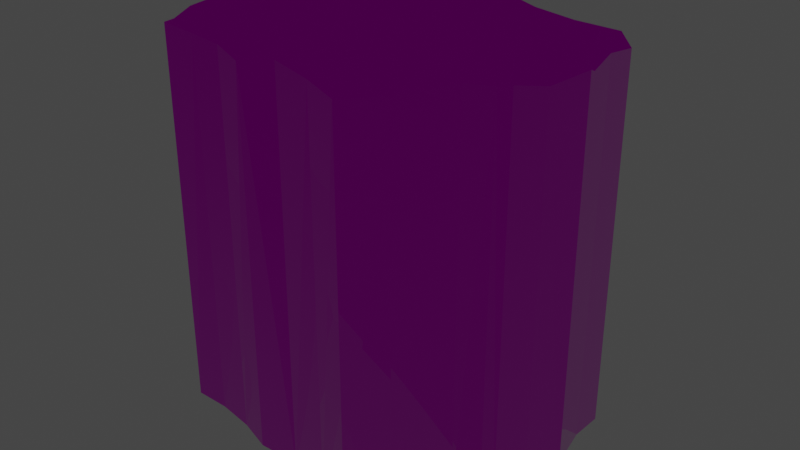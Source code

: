 # Source: TrapFloorS06.blend  (saved by Blender 3.1.7; exported with 4.5.12 LTS)
import bpy
from mathutils import Matrix  # noqa: F401  (used for matrix-valued properties, if any)

bpy.ops.wm.read_factory_settings(use_empty=True)
scene = bpy.context.scene
scene.name = 'Scene'

# ---- images (referenced by path relative to the original .blend; pixels are not part of the script)
import os
ASSET_DIR = os.environ.get("B2B_ASSET_DIR", "")  # directory of the original .blend (textures are referenced by path, not embedded)
HERE = os.path.dirname(os.path.abspath(__file__))  # packed textures are extracted next to this script under _unpacked/

def load_image(name, relpath, width, height, colorspace="sRGB"):
    """Load a texture the original file referenced (path relative to the .blend, or extracted next to this script)."""
    p = next((c for c in (os.path.join(HERE, relpath), os.path.join(ASSET_DIR, relpath)) if relpath and os.path.exists(c)), "")
    if p:
        img = bpy.data.images.load(p, check_existing=True)
        img.name = name
    else:  # same state as the original file: an image datablock whose file is absent (Cycles renders it pink)
        img = bpy.data.images.new(name, width, height)
        img.source = "FILE"
        img.filepath = "//" + (relpath or name)
    img.colorspace_settings.name = colorspace
    return img
img_t_env_nature_volcanicrock_01_bc_dds = load_image('T_ENV_NATURE_VolcanicRock_01_BC.dds', 'T_ENV_NATURE_VolcanicRock_01_BC.dds', 1024, 1024, 'sRGB')
img_t_env_nature_rockwall_01_mrad_dds = load_image('T_ENV_NATURE_RockWall_01_MRAD.dds', 'T_ENV_NATURE_RockWall_01_MRAD.dds', 1024, 1024, 'sRGB')
img_t_env_nature_rockwall_01_n_dds = load_image('T_ENV_NATURE_RockWall_01_N.dds', 'T_ENV_NATURE_RockWall_01_N.dds', 1024, 1024, 'Non-Color')

# ---- materials (node trees are filled in below, after node groups)
mat_mi_env_nature_cave_cavefloor_paintable = bpy.data.materials.new('MI_ENV_NATURE_Cave_CaveFloor_Paintable')
mat_mi_env_nature_cave_cavefloor_paintable.use_transparent_shadow = False

# ---- material node trees
mat_mi_env_nature_cave_cavefloor_paintable.use_nodes = True; mat_mi_env_nature_cave_cavefloor_paintable.node_tree.nodes.clear()
_N = mat_mi_env_nature_cave_cavefloor_paintable.node_tree.nodes; _L = mat_mi_env_nature_cave_cavefloor_paintable.node_tree.links
n0 = _N.new('ShaderNodeBsdfPrincipled'); n0.name = 'Principled BSDF'; n0.location = (10, 300)
n0.distribution = 'GGX'
n0.subsurface_method = 'RANDOM_WALK_SKIN'
n0.inputs[3].default_value = 1.45
n0.inputs[27].default_value = (0.0, 0.0, 0.0, 1.0)
n0.inputs[28].default_value = 1.0
n1 = _N.new('ShaderNodeOutputMaterial'); n1.name = 'Material Output'; n1.location = (300, 300)
n2 = _N.new('ShaderNodeTexImage'); n2.name = 'Image Texture'; n2.location = (-280, 280)
n2.image = img_t_env_nature_volcanicrock_01_bc_dds
n3 = _N.new('ShaderNodeNormalMap'); n3.name = 'Normal Map'; n3.location = (-221, -236)
n4 = _N.new('ShaderNodeSeparateColor'); n4.name = 'Separate RGB'; n4.location = (-244, -53)
n5 = _N.new('ShaderNodeTexImage'); n5.name = 'Image Texture.001'; n5.location = (-657, 68)
n5.image = img_t_env_nature_rockwall_01_mrad_dds
n6 = _N.new('ShaderNodeTexImage'); n6.name = 'Image Texture.002'; n6.location = (-638, -231)
n6.image = img_t_env_nature_rockwall_01_n_dds
_L.new(n0.outputs[0], n1.inputs[0])
_L.new(n2.outputs[0], n0.inputs[0])
_L.new(n3.outputs[0], n0.inputs[5])
_L.new(n4.outputs[0], n0.inputs[1])
_L.new(n4.outputs[1], n0.inputs[2])
_L.new(n5.outputs[0], n4.inputs[0])
_L.new(n6.outputs[0], n3.inputs[1])
n1.is_active_output = True

# ---- world
world_world = bpy.data.worlds.new('World'); scene.world = world_world
world_world.use_nodes = True; world_world.node_tree.nodes.clear()
_N = world_world.node_tree.nodes; _L = world_world.node_tree.links
n0 = _N.new('ShaderNodeOutputWorld'); n0.name = 'World Output'; n0.location = (300, 300)
n1 = _N.new('ShaderNodeBackground'); n1.name = 'Background'; n1.location = (10, 300)
n1.inputs[0].default_value = (0.05088, 0.05088, 0.05088, 1.0)
_L.new(n1.outputs[0], n0.inputs[0])
n0.is_active_output = True
world_world.color = (0.05088, 0.05088, 0.05088)
world_world.use_sun_shadow = False
world_world.sun_shadow_jitter_overblur = 0.0

# ---- meshes
me_sm_env_nature_cave_floor_trap_09_md = bpy.data.meshes.new('SM_ENV_NATURE_Cave_Floor_Trap_09.md')
me_sm_env_nature_cave_floor_trap_09_md.from_pydata([(0.6619, -0.1356, 0.9377), (0.704, -0.09319, 0.9765), (0.6418, -0.1049, 0.9915), (0.7232, -0.1241, 0.9522), (-0.8688, -0.02966, -0.8345), (-0.8688, -0.02966, 0.9493), (-0.7622, 0.04706, 0.9404), (-0.7622, 0.04706, -0.8345), (0.7232, -0.1241, -0.8345), (0.7232, -0.1241, 0.9522), (0.6619, -0.1356, 0.9377), (0.6619, -0.1356, -0.8345), (-0.6752, 0.387, 1.0), (-0.7132, 0.4039, 0.9236), (-0.6882, 0.2788, 0.9236), (-0.6538, 0.2799, 1.0), (-0.7048, 0.1541, 0.9634), (-0.672, 0.1435, 0.9915), (-0.7622, 0.04706, 0.9404), (-0.7361, 0.02402, 0.9915), (-0.8316, -0.04468, 0.985), (-0.8688, -0.02966, 0.9493), (-0.2234, 0.8688, -0.8345), (-0.2234, 0.8688, 0.9664), (0.1441, 0.7648, 0.9574), (0.1441, 0.7648, -0.8345), (0.3209, 0.6619, 0.9377), (0.3209, 0.6619, -0.8345), (0.5356, 0.6092, -0.8345), (0.5356, 0.6092, 0.9661), (0.7902, 0.5772, 0.9236), (0.7902, 0.5772, -0.8345), (-0.2234, 0.8688, 0.9664), (-0.3201, 0.7271, 0.9634), (-0.2091, 0.8295, 1.0), (-0.2935, 0.706, 0.9915), (-0.4352, 0.601, 0.9545), (-0.4117, 0.5764, 0.9915), (-0.552, 0.4606, 1.0), (-0.5716, 0.4884, 0.9265), (-0.6752, 0.387, 1.0), (-0.7132, 0.4039, 0.9236), (-0.2091, 0.8295, 1.0), (0.1441, 0.7648, 0.9574), (-0.2234, 0.8688, 0.9664), (0.1306, 0.7334, 0.9765), (0.3209, 0.6619, 0.9377), (0.3081, 0.6301, 0.985), (0.5294, 0.5758, 0.985), (0.5356, 0.6092, 0.9661), (0.7555, 0.5474, 0.9915), (0.7902, 0.5772, 0.9236), (0.3235, -0.5847, 1.0), (0.1591, -0.5609, 0.9661), (0.3388, -0.6264, 0.9545), (0.1683, -0.5282, 0.9765), (-0.03684, -0.5224, 0.9832), (-0.03395, -0.4884, 0.985), (-0.2325, -0.4933, 0.985), (-0.2377, -0.5274, 0.9377), (-0.3986, -0.4729, 0.9545), (-0.3901, -0.4399, 0.9765), (-0.5745, -0.4082, 0.985), (-0.5777, -0.4421, 0.9545), (-0.7254, -0.4063, 0.9765), (-0.7471, -0.44, 0.9661), (0.7555, 0.5474, 0.9915), (0.7861, 0.4251, 0.9407), (0.7902, 0.5772, 0.9236), (0.7521, 0.422, 0.9765), (0.8238, 0.2465, 0.9265), (0.7914, 0.2357, 1.0), (0.8503, 0.111, 0.985), (0.8892, 0.1079, 0.9832), (-0.2234, 0.8688, -0.8345), (-0.3201, 0.7271, 0.9634), (-0.2234, 0.8688, 0.9664), (-0.3201, 0.7271, -0.8345), (-0.4352, 0.601, 0.9545), (-0.4352, 0.601, -0.8345), (-0.5716, 0.4884, 0.9265), (-0.5716, 0.4884, -0.8345), (-0.7132, 0.4039, 0.9236), (-0.7132, 0.4039, -0.8345), (0.3388, -0.6264, 0.9545), (0.1591, -0.5609, -0.8345), (0.3388, -0.6264, -0.8345), (0.1591, -0.5609, 0.9661), (-0.03684, -0.5224, -0.8345), (-0.03684, -0.5224, 0.9832), (-0.2377, -0.5274, 0.9377), (-0.2377, -0.5274, -0.8345), (-0.3986, -0.4729, -0.8345), (-0.3986, -0.4729, 0.9545), (-0.5777, -0.4421, 0.9545), (-0.5777, -0.4421, -0.8345), (-0.7471, -0.44, -0.8345), (-0.7471, -0.44, 0.9661), (0.3388, -0.6264, 0.9545), (0.4393, -0.4492, 0.9407), (0.3235, -0.5847, 1.0), (0.4107, -0.4308, 0.9765), (0.5619, -0.2212, 0.9915), (0.5897, -0.2407, 0.9634), (0.6619, -0.1356, 0.9377), (0.6418, -0.1049, 0.9915), (0.8503, 0.111, 0.985), (0.8032, -0.01733, 0.9377), (0.8892, 0.1079, 0.9832), (0.7757, 0.002457, 0.985), (0.704, -0.09319, 0.9765), (0.7232, -0.1241, 0.9522), (-0.8688, -0.02966, 0.9493), (-0.8243, -0.2741, 0.9265), (-0.8316, -0.04468, 0.985), (-0.7918, -0.2637, 0.985), (-0.7254, -0.4063, 0.9765), (-0.7471, -0.44, 0.9661), (0.8892, 0.1079, -0.8345), (0.8238, 0.2465, 0.9265), (0.8892, 0.1079, 0.9832), (0.8238, 0.2465, -0.8345), (0.7861, 0.4251, -0.8345), (0.7861, 0.4251, 0.9407), (0.7902, 0.5772, 0.9236), (0.7902, 0.5772, -0.8345), (-0.7132, 0.4039, -0.8345), (-0.6882, 0.2788, 0.9236), (-0.7132, 0.4039, 0.9236), (-0.6882, 0.2788, -0.8345), (-0.7048, 0.1541, -0.8345), (-0.7048, 0.1541, 0.9634), (-0.7622, 0.04706, 0.9404), (-0.7622, 0.04706, -0.8345), (-0.8688, -0.02966, -0.8345), (-0.8243, -0.2741, 0.9265), (-0.8688, -0.02966, 0.9493), (-0.8243, -0.2741, -0.8345), (-0.7471, -0.44, -0.8345), (-0.7471, -0.44, 0.9661), (0.3388, -0.6264, -0.8345), (0.4393, -0.4492, 0.9407), (0.3388, -0.6264, 0.9545), (0.4393, -0.4492, -0.8345), (0.5897, -0.2407, -0.8345), (0.5897, -0.2407, 0.9634), (0.6619, -0.1356, 0.9377), (0.6619, -0.1356, -0.8345), (0.7232, -0.1241, -0.8345), (0.8032, -0.01733, 0.9377), (0.7232, -0.1241, 0.9522), (0.8032, -0.01733, -0.8345), (0.8892, 0.1079, -0.8345), (0.8892, 0.1079, 0.9832), (0.4107, -0.4308, 0.9765), (0.1683, -0.5282, 0.9765), (0.3235, -0.5847, 1.0), (0.2211, -0.2824, 0.9915), (0.5619, -0.2212, 0.9915), (-0.03395, -0.4884, 0.985), (0.3359, -0.06422, 0.9915), (0.6418, -0.1049, 0.9915), (-0.001183, -0.2377, 1.0), (0.4973, 0.2024, 0.985), (0.704, -0.09319, 0.9765), (0.7757, 0.002457, 0.985), (0.7914, 0.2357, 1.0), (0.8503, 0.111, 0.985), (0.7521, 0.422, 0.9765), (0.5294, 0.5758, 0.985), (0.7555, 0.5474, 0.9915), (0.5137, 0.3935, 0.9765), (0.3081, 0.6301, 0.985), (0.1505, 0.3069, 0.9765), (0.1989, 0.4549, 0.9765), (0.1306, 0.7334, 0.9765), (0.07664, 0.08122, 0.985), (-0.06955, 0.3965, 1.0), (-0.2096, -0.2491, 0.985), (-0.2325, -0.4933, 0.985), (-0.3901, -0.4399, 0.9765), (-0.161, 0.1918, 0.9915), (-0.3614, -0.2039, 0.9915), (-0.3767, -0.01377, 0.985), (-0.54, -0.2029, 0.9915), (-0.5745, -0.4082, 0.985), (-0.7254, -0.4063, 0.9765), (-0.7918, -0.2637, 0.985), (-0.5996, -0.0895, 0.985), (-0.8316, -0.04468, 0.985), (-0.7361, 0.02402, 0.9915), (-0.5014, 0.04159, 0.9915), (-0.672, 0.1435, 0.9915), (-0.4873, 0.2366, 0.985), (-0.6538, 0.2799, 1.0), (-0.552, 0.4606, 1.0), (-0.6752, 0.387, 1.0), (-0.308, 0.4003, 0.9915), (-0.4117, 0.5764, 0.9915), (-0.1792, 0.5533, 0.9765), (-0.2935, 0.706, 0.9915), (-0.0003381, 0.5514, 1.0), (-0.1487, 0.6419, 0.9915), (-0.2091, 0.8295, 1.0)], [], [(0, 1, 2), (1, 0, 3), (4, 5, 6), (6, 7, 4), (8, 9, 10), (10, 11, 8), (12, 13, 14), (15, 12, 14), (14, 16, 15), (17, 15, 16), (16, 18, 17), (19, 17, 18), (18, 20, 19), (20, 18, 21), (22, 23, 24), (24, 25, 22), (25, 24, 26), (26, 27, 25), (26, 28, 27), (28, 26, 29), (28, 29, 30), (30, 31, 28), (32, 33, 34), (35, 34, 33), (33, 36, 35), (37, 35, 36), (36, 38, 37), (38, 36, 39), (39, 40, 38), (40, 39, 41), (42, 43, 44), (43, 42, 45), (45, 46, 43), (46, 45, 47), (47, 48, 46), (49, 46, 48), (50, 49, 48), (49, 50, 51), (52, 53, 54), (53, 52, 55), (55, 56, 53), (56, 55, 57), (57, 58, 56), (59, 56, 58), (58, 60, 59), (60, 58, 61), (62, 60, 61), (60, 62, 63), (62, 64, 63), (65, 63, 64), (66, 67, 68), (67, 66, 69), (69, 70, 67), (70, 69, 71), (71, 72, 70), (73, 70, 72), (74, 75, 76), (75, 74, 77), (77, 78, 75), (78, 77, 79), (79, 80, 78), (80, 79, 81), (81, 82, 80), (82, 81, 83), (84, 85, 86), (85, 84, 87), (87, 88, 85), (88, 87, 89), (88, 89, 90), (90, 91, 88), (90, 92, 91), (92, 90, 93), (92, 93, 94), (94, 95, 92), (94, 96, 95), (96, 94, 97), (98, 99, 100), (101, 100, 99), (99, 102, 101), (102, 99, 103), (102, 103, 104), (105, 102, 104), (106, 107, 108), (107, 106, 109), (109, 110, 107), (111, 107, 110), (112, 113, 114), (115, 114, 113), (113, 116, 115), (116, 113, 117), (118, 119, 120), (119, 118, 121), (119, 121, 122), (122, 123, 119), (122, 124, 123), (124, 122, 125), (126, 127, 128), (127, 126, 129), (127, 129, 130), (130, 131, 127), (130, 132, 131), (132, 130, 133), (134, 135, 136), (135, 134, 137), (135, 137, 138), (138, 139, 135), (140, 141, 142), (141, 140, 143), (141, 143, 144), (144, 145, 141), (144, 146, 145), (146, 144, 147), (148, 149, 150), (149, 148, 151), (149, 151, 152), (152, 153, 149), (154, 155, 156), (154, 157, 155), (154, 158, 157), (157, 159, 155), (158, 160, 157), (160, 158, 161), (159, 157, 162), (161, 163, 160), (164, 163, 161), (165, 163, 164), (166, 165, 167), (165, 166, 163), (163, 166, 168), (169, 168, 170), (168, 169, 171), (163, 168, 171), (169, 172, 171), (171, 173, 163), (173, 160, 163), (172, 174, 171), (171, 174, 173), (174, 172, 175), (160, 173, 176), (176, 157, 160), (157, 176, 162), (174, 177, 173), (176, 178, 162), (178, 159, 162), (159, 178, 179), (178, 180, 179), (173, 181, 176), (178, 176, 181), (181, 173, 177), (180, 178, 182), (178, 181, 183), (178, 183, 182), (184, 180, 182), (182, 183, 184), (180, 184, 185), (185, 184, 186), (184, 187, 186), (187, 184, 188), (183, 188, 184), (188, 189, 187), (189, 188, 190), (191, 190, 188), (188, 183, 191), (190, 191, 192), (183, 193, 191), (193, 192, 191), (181, 193, 183), (193, 194, 192), (195, 196, 194), (194, 193, 195), (193, 181, 197), (193, 197, 195), (177, 197, 181), (195, 197, 198), (197, 199, 198), (197, 177, 199), (198, 199, 200), (201, 199, 177), (177, 174, 201), (174, 175, 201), (202, 200, 199), (199, 201, 202), (175, 202, 201), (200, 202, 203), (202, 175, 203)])
_uv = me_sm_env_nature_cave_floor_trap_09_md.uv_layers.new(name='UV_SINGLE')
_uv.uv.foreach_set('vector', [0.2852, 0.3882, 0.2927, 0.396, 0.2815, 0.3936, 0.2927, 0.396, 0.2852, 0.3882, 0.2961, 0.3901, 0.425, 0.4985, 0.425, 0.004395, 0.446, 0.004395, 0.446, 0.004395, 0.446, 0.4985, 0.425, 0.4985, 0.8906, 0.005371, 0.8906, 0.499, 0.8735, 0.499, 0.8735, 0.499, 0.8735, 0.005371, 0.8906, 0.005371, 0.04611, 0.4814, 0.03934, 0.4849, 0.04379, 0.4624, 0.04996, 0.4624, 0.04611, 0.4814, 0.04379, 0.4624, 0.04379, 0.4624, 0.04083, 0.4399, 0.04996, 0.4624, 0.04669, 0.438, 0.04996, 0.4624, 0.04083, 0.4399, 0.04083, 0.4399, 0.03058, 0.4209, 0.04669, 0.438, 0.03525, 0.4165, 0.04669, 0.438, 0.03058, 0.4209, 0.03058, 0.4209, 0.01816, 0.4043, 0.03525, 0.4165, 0.01816, 0.4043, 0.03058, 0.4209, 0.01151, 0.4072, 0.1539, 0.998, 0.1539, 0.5042, 0.2546, 0.5042, 0.2546, 0.5042, 0.2546, 0.998, 0.1539, 0.998, 0.2546, 0.998, 0.2546, 0.5042, 0.3032, 0.5042, 0.3032, 0.5042, 0.3032, 0.998, 0.2546, 0.998, 0.3032, 0.5042, 0.3621, 0.998, 0.3032, 0.998, 0.3621, 0.998, 0.3032, 0.5042, 0.3621, 0.5042, 0.3621, 0.998, 0.3621, 0.5042, 0.4319, 0.5042, 0.4319, 0.5042, 0.4319, 0.998, 0.3621, 0.998, 0.127, 0.5676, 0.1096, 0.5425, 0.1294, 0.5608, 0.1144, 0.5386, 0.1294, 0.5608, 0.1096, 0.5425, 0.1096, 0.5425, 0.08905, 0.5198, 0.1144, 0.5386, 0.09326, 0.5154, 0.1144, 0.5386, 0.08905, 0.5198, 0.08905, 0.5198, 0.06818, 0.4946, 0.09326, 0.5154, 0.06818, 0.4946, 0.08905, 0.5198, 0.06464, 0.5, 0.06464, 0.5, 0.04611, 0.4814, 0.06818, 0.4946, 0.04611, 0.4814, 0.06464, 0.5, 0.03934, 0.4849, 0.1294, 0.5608, 0.1926, 0.5491, 0.127, 0.5676, 0.1926, 0.5491, 0.1294, 0.5608, 0.1902, 0.5435, 0.1902, 0.5435, 0.2242, 0.5308, 0.1926, 0.5491, 0.2242, 0.5308, 0.1902, 0.5435, 0.2219, 0.5249, 0.2219, 0.5249, 0.2615, 0.5154, 0.2242, 0.5308, 0.2627, 0.5212, 0.2242, 0.5308, 0.2615, 0.5154, 0.302, 0.5103, 0.2627, 0.5212, 0.2615, 0.5154, 0.2627, 0.5212, 0.302, 0.5103, 0.3081, 0.5156, 0.2247, 0.3076, 0.1953, 0.312, 0.2274, 0.3003, 0.1953, 0.312, 0.2247, 0.3076, 0.197, 0.3179, 0.197, 0.3179, 0.1603, 0.3188, 0.1953, 0.312, 0.1603, 0.3188, 0.197, 0.3179, 0.1608, 0.3252, 0.1608, 0.3252, 0.1252, 0.3242, 0.1603, 0.3188, 0.1244, 0.3179, 0.1603, 0.3188, 0.1252, 0.3242, 0.1252, 0.3242, 0.09558, 0.3276, 0.1244, 0.3179, 0.09558, 0.3276, 0.1252, 0.3242, 0.09711, 0.3335, 0.06415, 0.3394, 0.09558, 0.3276, 0.09711, 0.3335, 0.09558, 0.3276, 0.06415, 0.3394, 0.06354, 0.3335, 0.06415, 0.3394, 0.03717, 0.3398, 0.06354, 0.3335, 0.03326, 0.3335, 0.06354, 0.3335, 0.03717, 0.3398, 0.302, 0.5103, 0.3074, 0.4883, 0.3081, 0.5156, 0.3074, 0.4883, 0.302, 0.5103, 0.3013, 0.4878, 0.3013, 0.4878, 0.3142, 0.4565, 0.3074, 0.4883, 0.3142, 0.4565, 0.3013, 0.4878, 0.3083, 0.4546, 0.3083, 0.4546, 0.3188, 0.4321, 0.3142, 0.4565, 0.3259, 0.4316, 0.3142, 0.4565, 0.3188, 0.4321, 0.6714, 0.4985, 0.6328, 0.004395, 0.6714, 0.004395, 0.6328, 0.004395, 0.6714, 0.4985, 0.6328, 0.4985, 0.6328, 0.4985, 0.5981, 0.004395, 0.6328, 0.004395, 0.5981, 0.004395, 0.6328, 0.4985, 0.5981, 0.4985, 0.5981, 0.4985, 0.5669, 0.004395, 0.5981, 0.004395, 0.5669, 0.004395, 0.5981, 0.4985, 0.5669, 0.4985, 0.5669, 0.4985, 0.5439, 0.004395, 0.5669, 0.004395, 0.5439, 0.004395, 0.5669, 0.4985, 0.5439, 0.4985, 0.3076, 0.499, 0.2583, 0.005371, 0.3076, 0.005371, 0.2583, 0.005371, 0.3076, 0.499, 0.2583, 0.499, 0.2583, 0.499, 0.2047, 0.005371, 0.2583, 0.005371, 0.2047, 0.005371, 0.2583, 0.499, 0.2047, 0.499, 0.2047, 0.005371, 0.2047, 0.499, 0.1497, 0.499, 0.1497, 0.499, 0.1497, 0.005371, 0.2047, 0.005371, 0.1497, 0.499, 0.1055, 0.005371, 0.1497, 0.005371, 0.1055, 0.005371, 0.1497, 0.499, 0.1055, 0.499, 0.1055, 0.005371, 0.1055, 0.499, 0.05643, 0.499, 0.05643, 0.499, 0.05643, 0.005371, 0.1055, 0.005371, 0.05643, 0.499, 0.009972, 0.005371, 0.05643, 0.005371, 0.009972, 0.005371, 0.05643, 0.499, 0.009972, 0.499, 0.2274, 0.3003, 0.2455, 0.332, 0.2247, 0.3076, 0.2404, 0.3354, 0.2247, 0.3076, 0.2455, 0.332, 0.2455, 0.332, 0.2673, 0.373, 0.2404, 0.3354, 0.2673, 0.373, 0.2455, 0.332, 0.2722, 0.3691, 0.2673, 0.373, 0.2722, 0.3691, 0.2852, 0.3882, 0.2815, 0.3936, 0.2673, 0.373, 0.2852, 0.3882, 0.3188, 0.4321, 0.3105, 0.4092, 0.3259, 0.4316, 0.3105, 0.4092, 0.3188, 0.4321, 0.3057, 0.4131, 0.3057, 0.4131, 0.2927, 0.396, 0.3105, 0.4092, 0.2961, 0.3901, 0.3105, 0.4092, 0.2927, 0.396, 0.01151, 0.4072, 0.01945, 0.3633, 0.01816, 0.4043, 0.02528, 0.3652, 0.01816, 0.4043, 0.01945, 0.3633, 0.01945, 0.3633, 0.03717, 0.3398, 0.02528, 0.3652, 0.03717, 0.3398, 0.01945, 0.3633, 0.03326, 0.3335, 0.7397, 0.002441, 0.7778, 0.4961, 0.7397, 0.4961, 0.7778, 0.4961, 0.7397, 0.002441, 0.7778, 0.002441, 0.7778, 0.4961, 0.7778, 0.002441, 0.8267, 0.002441, 0.8267, 0.002441, 0.8267, 0.4961, 0.7778, 0.4961, 0.8267, 0.002441, 0.8687, 0.4961, 0.8267, 0.4961, 0.8687, 0.4961, 0.8267, 0.002441, 0.8687, 0.002441, 0.5439, 0.4985, 0.5098, 0.004395, 0.5439, 0.004395, 0.5098, 0.004395, 0.5439, 0.4985, 0.5098, 0.4985, 0.5098, 0.004395, 0.5098, 0.4985, 0.4756, 0.4985, 0.4756, 0.4985, 0.4756, 0.004395, 0.5098, 0.004395, 0.4756, 0.4985, 0.446, 0.004395, 0.4756, 0.004395, 0.446, 0.004395, 0.4756, 0.4985, 0.446, 0.4985, 0.425, 0.4985, 0.3582, 0.004395, 0.425, 0.004395, 0.3582, 0.004395, 0.425, 0.4985, 0.3582, 0.4985, 0.3582, 0.004395, 0.3582, 0.4985, 0.3125, 0.4985, 0.3125, 0.4985, 0.3125, 0.004395, 0.3582, 0.004395, 0.01366, 0.502, 0.06226, 0.9956, 0.01366, 0.9956, 0.06226, 0.9956, 0.01366, 0.502, 0.06226, 0.502, 0.06226, 0.9956, 0.06226, 0.502, 0.1194, 0.502, 0.1194, 0.502, 0.1194, 0.9956, 0.06226, 0.9956, 0.1194, 0.502, 0.1482, 0.9956, 0.1194, 0.9956, 0.1482, 0.9956, 0.1194, 0.502, 0.1482, 0.502, 0.6763, 0.002441, 0.7056, 0.4961, 0.6763, 0.4961, 0.7056, 0.4961, 0.6763, 0.002441, 0.7056, 0.002441, 0.7056, 0.4961, 0.7056, 0.002441, 0.7397, 0.002441, 0.7397, 0.002441, 0.7397, 0.4961, 0.7056, 0.4961, 0.2404, 0.3354, 0.197, 0.3179, 0.2247, 0.3076, 0.2404, 0.3354, 0.2064, 0.3618, 0.197, 0.3179, 0.2404, 0.3354, 0.2673, 0.373, 0.2064, 0.3618, 0.2064, 0.3618, 0.1608, 0.3252, 0.197, 0.3179, 0.2673, 0.373, 0.2269, 0.4009, 0.2064, 0.3618, 0.2269, 0.4009, 0.2673, 0.373, 0.2815, 0.3936, 0.1608, 0.3252, 0.2064, 0.3618, 0.1666, 0.3701, 0.2815, 0.3936, 0.2559, 0.4487, 0.2269, 0.4009, 0.2927, 0.396, 0.2559, 0.4487, 0.2815, 0.3936, 0.3057, 0.4131, 0.2559, 0.4487, 0.2927, 0.396, 0.3083, 0.4546, 0.3057, 0.4131, 0.3188, 0.4321, 0.3057, 0.4131, 0.3083, 0.4546, 0.2559, 0.4487, 0.2559, 0.4487, 0.3083, 0.4546, 0.3013, 0.4878, 0.2615, 0.5154, 0.3013, 0.4878, 0.302, 0.5103, 0.3013, 0.4878, 0.2615, 0.5154, 0.2588, 0.4829, 0.2559, 0.4487, 0.3013, 0.4878, 0.2588, 0.4829, 0.2615, 0.5154, 0.2219, 0.5249, 0.2588, 0.4829, 0.2588, 0.4829, 0.1937, 0.4673, 0.2559, 0.4487, 0.1937, 0.4673, 0.2269, 0.4009, 0.2559, 0.4487, 0.2219, 0.5249, 0.2024, 0.4937, 0.2588, 0.4829, 0.2588, 0.4829, 0.2024, 0.4937, 0.1937, 0.4673, 0.2024, 0.4937, 0.2219, 0.5249, 0.1902, 0.5435, 0.2269, 0.4009, 0.1937, 0.4673, 0.1805, 0.4268, 0.1805, 0.4268, 0.2064, 0.3618, 0.2269, 0.4009, 0.2064, 0.3618, 0.1805, 0.4268, 0.1666, 0.3701, 0.2024, 0.4937, 0.1544, 0.4834, 0.1937, 0.4673, 0.1805, 0.4268, 0.1294, 0.3677, 0.1666, 0.3701, 0.1294, 0.3677, 0.1608, 0.3252, 0.1666, 0.3701, 0.1608, 0.3252, 0.1294, 0.3677, 0.1252, 0.3242, 0.1294, 0.3677, 0.09711, 0.3335, 0.1252, 0.3242, 0.1937, 0.4673, 0.1381, 0.4468, 0.1805, 0.4268, 0.1294, 0.3677, 0.1805, 0.4268, 0.1381, 0.4468, 0.1381, 0.4468, 0.1937, 0.4673, 0.1544, 0.4834, 0.09711, 0.3335, 0.1294, 0.3677, 0.1022, 0.376, 0.1294, 0.3677, 0.1381, 0.4468, 0.09949, 0.4102, 0.1294, 0.3677, 0.09949, 0.4102, 0.1022, 0.376, 0.07031, 0.376, 0.09711, 0.3335, 0.1022, 0.376, 0.1022, 0.376, 0.09949, 0.4102, 0.07031, 0.376, 0.09711, 0.3335, 0.07031, 0.376, 0.06415, 0.3394, 0.06415, 0.3394, 0.07031, 0.376, 0.03717, 0.3398, 0.07031, 0.376, 0.02528, 0.3652, 0.03717, 0.3398, 0.02528, 0.3652, 0.07031, 0.376, 0.05966, 0.3965, 0.09949, 0.4102, 0.05966, 0.3965, 0.07031, 0.376, 0.05966, 0.3965, 0.01816, 0.4043, 0.02528, 0.3652, 0.01816, 0.4043, 0.05966, 0.3965, 0.03525, 0.4165, 0.07721, 0.4199, 0.03525, 0.4165, 0.05966, 0.3965, 0.05966, 0.3965, 0.09949, 0.4102, 0.07721, 0.4199, 0.03525, 0.4165, 0.07721, 0.4199, 0.04669, 0.438, 0.09949, 0.4102, 0.07971, 0.4546, 0.07721, 0.4199, 0.07971, 0.4546, 0.04669, 0.438, 0.07721, 0.4199, 0.1381, 0.4468, 0.07971, 0.4546, 0.09949, 0.4102, 0.07971, 0.4546, 0.04996, 0.4624, 0.04669, 0.438, 0.06818, 0.4946, 0.04611, 0.4814, 0.04996, 0.4624, 0.04996, 0.4624, 0.07971, 0.4546, 0.06818, 0.4946, 0.07971, 0.4546, 0.1381, 0.4468, 0.1118, 0.4839, 0.07971, 0.4546, 0.1118, 0.4839, 0.06818, 0.4946, 0.1544, 0.4834, 0.1118, 0.4839, 0.1381, 0.4468, 0.06818, 0.4946, 0.1118, 0.4839, 0.09326, 0.5154, 0.1118, 0.4839, 0.1348, 0.5112, 0.09326, 0.5154, 0.1118, 0.4839, 0.1544, 0.4834, 0.1348, 0.5112, 0.09326, 0.5154, 0.1348, 0.5112, 0.1144, 0.5386, 0.1667, 0.511, 0.1348, 0.5112, 0.1544, 0.4834, 0.1544, 0.4834, 0.2024, 0.4937, 0.1667, 0.511, 0.2024, 0.4937, 0.1902, 0.5435, 0.1667, 0.511, 0.1403, 0.5271, 0.1144, 0.5386, 0.1348, 0.5112, 0.1348, 0.5112, 0.1667, 0.511, 0.1403, 0.5271, 0.1902, 0.5435, 0.1403, 0.5271, 0.1667, 0.511, 0.1144, 0.5386, 0.1403, 0.5271, 0.1294, 0.5608, 0.1403, 0.5271, 0.1902, 0.5435, 0.1294, 0.5608])
_uv.active_render = True
_uv = me_sm_env_nature_cave_floor_trap_09_md.uv_layers.new(name='EXTRAUVS0')
_uv.uv.foreach_set('vector', [0.1041, 0.5525, 0.1105, 0.5461, 0.1087, 0.5557, 0.1105, 0.5461, 0.1041, 0.5525, 0.1058, 0.5432, 0.1249, 0.4487, 0.1249, 0.03223, 0.1427, 0.03223, 0.1427, 0.03223, 0.1427, 0.4487, 0.1249, 0.4487, 0.9697, 0.0293, 0.9697, 0.4458, 0.9556, 0.4458, 0.9556, 0.4458, 0.9556, 0.0293, 0.9697, 0.0293, 0.1829, 0.7542, 0.1854, 0.7599, 0.1666, 0.7561, 0.1667, 0.751, 0.1829, 0.7542, 0.1666, 0.7561, 0.1666, 0.7561, 0.1478, 0.7587, 0.1667, 0.751, 0.1461, 0.7538, 0.1667, 0.751, 0.1478, 0.7587, 0.1478, 0.7587, 0.1316, 0.7673, 0.1461, 0.7538, 0.1282, 0.7634, 0.1461, 0.7538, 0.1316, 0.7673, 0.1316, 0.7673, 0.1178, 0.7778, 0.1282, 0.7634, 0.1178, 0.7778, 0.1316, 0.7673, 0.1201, 0.7834, 0.4006, 0.933, 0.4006, 0.5166, 0.4856, 0.5166, 0.4856, 0.5166, 0.4856, 0.933, 0.4006, 0.933, 0.4856, 0.933, 0.4856, 0.5166, 0.5264, 0.5166, 0.5264, 0.5166, 0.5264, 0.933, 0.4856, 0.933, 0.5264, 0.5166, 0.5762, 0.933, 0.5264, 0.933, 0.5762, 0.933, 0.5264, 0.5166, 0.5762, 0.5166, 0.5762, 0.933, 0.5762, 0.5166, 0.6348, 0.5166, 0.6348, 0.5166, 0.6348, 0.933, 0.5762, 0.933, 0.2556, 0.686, 0.2343, 0.7007, 0.2496, 0.6838, 0.2311, 0.6968, 0.2496, 0.6838, 0.2343, 0.7007, 0.2343, 0.7007, 0.2152, 0.718, 0.2311, 0.6968, 0.2114, 0.7146, 0.2311, 0.6968, 0.2152, 0.718, 0.2152, 0.718, 0.194, 0.7356, 0.2114, 0.7146, 0.194, 0.7356, 0.2152, 0.718, 0.1982, 0.7385, 0.1982, 0.7385, 0.1829, 0.7542, 0.194, 0.7356, 0.1829, 0.7542, 0.1982, 0.7385, 0.1854, 0.7599, 0.2496, 0.6838, 0.2399, 0.6306, 0.2556, 0.686, 0.2399, 0.6306, 0.2496, 0.6838, 0.2352, 0.6326, 0.2352, 0.6326, 0.2244, 0.604, 0.2399, 0.6306, 0.2244, 0.604, 0.2352, 0.6326, 0.2196, 0.606, 0.2196, 0.606, 0.2114, 0.5725, 0.2244, 0.604, 0.2164, 0.5715, 0.2244, 0.604, 0.2114, 0.5725, 0.2072, 0.5383, 0.2164, 0.5715, 0.2114, 0.5725, 0.2164, 0.5715, 0.2072, 0.5383, 0.2115, 0.5332, 0.03635, 0.6035, 0.03992, 0.6284, 0.03008, 0.6013, 0.03992, 0.6284, 0.03635, 0.6035, 0.04486, 0.627, 0.04486, 0.627, 0.04575, 0.658, 0.03992, 0.6284, 0.04575, 0.658, 0.04486, 0.627, 0.05087, 0.6575, 0.05087, 0.6575, 0.05014, 0.6875, 0.04575, 0.658, 0.04498, 0.6882, 0.04575, 0.658, 0.05014, 0.6875, 0.05014, 0.6875, 0.05322, 0.7126, 0.04498, 0.6882, 0.05322, 0.7126, 0.05014, 0.6875, 0.0582, 0.7112, 0.06293, 0.739, 0.05322, 0.7126, 0.0582, 0.7112, 0.05322, 0.7126, 0.06293, 0.739, 0.05786, 0.7395, 0.06293, 0.739, 0.06323, 0.7617, 0.05786, 0.7395, 0.0582, 0.765, 0.05786, 0.7395, 0.06323, 0.7617, 0.2072, 0.5383, 0.1886, 0.5337, 0.2115, 0.5332, 0.1886, 0.5337, 0.2072, 0.5383, 0.1882, 0.5388, 0.1882, 0.5388, 0.1617, 0.5281, 0.1886, 0.5337, 0.1617, 0.5281, 0.1882, 0.5388, 0.16, 0.533, 0.16, 0.533, 0.1412, 0.5242, 0.1617, 0.5281, 0.1407, 0.5183, 0.1617, 0.5281, 0.1412, 0.5242, 0.3328, 0.4487, 0.3, 0.03223, 0.3328, 0.03223, 0.3, 0.03223, 0.3328, 0.4487, 0.3, 0.4487, 0.3, 0.4487, 0.2708, 0.03223, 0.3, 0.03223, 0.2708, 0.03223, 0.3, 0.4487, 0.2708, 0.4487, 0.2708, 0.4487, 0.2448, 0.03223, 0.2708, 0.03223, 0.2448, 0.03223, 0.2708, 0.4487, 0.2448, 0.4487, 0.2448, 0.4487, 0.2252, 0.03223, 0.2448, 0.03223, 0.2252, 0.03223, 0.2448, 0.4487, 0.2252, 0.4487, 0.6538, 0.4458, 0.6123, 0.0293, 0.6538, 0.0293, 0.6123, 0.0293, 0.6538, 0.4458, 0.6123, 0.4458, 0.6123, 0.4458, 0.5669, 0.0293, 0.6123, 0.0293, 0.5669, 0.0293, 0.6123, 0.4458, 0.5669, 0.4458, 0.5669, 0.0293, 0.5669, 0.4458, 0.5205, 0.4458, 0.5205, 0.4458, 0.5205, 0.0293, 0.5669, 0.0293, 0.5205, 0.4458, 0.4834, 0.0293, 0.5205, 0.0293, 0.4834, 0.0293, 0.5205, 0.4458, 0.4834, 0.4458, 0.4834, 0.0293, 0.4834, 0.4458, 0.4419, 0.4458, 0.4419, 0.4458, 0.4419, 0.0293, 0.4834, 0.0293, 0.4419, 0.4458, 0.4028, 0.0293, 0.4419, 0.0293, 0.4028, 0.0293, 0.4419, 0.4458, 0.4028, 0.4458, 0.03008, 0.6013, 0.05679, 0.5862, 0.03635, 0.6035, 0.05957, 0.5903, 0.03635, 0.6035, 0.05679, 0.5862, 0.05679, 0.5862, 0.09119, 0.5676, 0.05957, 0.5903, 0.09119, 0.5676, 0.05679, 0.5862, 0.08826, 0.5635, 0.09119, 0.5676, 0.08826, 0.5635, 0.1041, 0.5525, 0.1087, 0.5557, 0.09119, 0.5676, 0.1041, 0.5525, 0.1412, 0.5242, 0.1219, 0.5312, 0.1407, 0.5183, 0.1219, 0.5312, 0.1412, 0.5242, 0.1249, 0.5354, 0.1249, 0.5354, 0.1105, 0.5461, 0.1219, 0.5312, 0.1058, 0.5432, 0.1219, 0.5312, 0.1105, 0.5461, 0.1201, 0.7834, 0.08319, 0.7767, 0.1178, 0.7778, 0.08478, 0.7719, 0.1178, 0.7778, 0.08319, 0.7767, 0.08319, 0.7767, 0.06323, 0.7617, 0.08478, 0.7719, 0.06323, 0.7617, 0.08319, 0.7767, 0.0582, 0.765, 0.7769, 0.03027, 0.8086, 0.4468, 0.7769, 0.4468, 0.8086, 0.4468, 0.7769, 0.03027, 0.8086, 0.03027, 0.8086, 0.4468, 0.8086, 0.03027, 0.8501, 0.03027, 0.8501, 0.03027, 0.8501, 0.4468, 0.8086, 0.4468, 0.8501, 0.03027, 0.8853, 0.4468, 0.8501, 0.4468, 0.8853, 0.4468, 0.8501, 0.03027, 0.8853, 0.03027, 0.2252, 0.4487, 0.1963, 0.03223, 0.2252, 0.03223, 0.1963, 0.03223, 0.2252, 0.4487, 0.1963, 0.4487, 0.1963, 0.03223, 0.1963, 0.4487, 0.1675, 0.4487, 0.1675, 0.4487, 0.1675, 0.03223, 0.1963, 0.03223, 0.1675, 0.4487, 0.1427, 0.03223, 0.1675, 0.03223, 0.1427, 0.03223, 0.1675, 0.4487, 0.1427, 0.4487, 0.1249, 0.4487, 0.06842, 0.03223, 0.1249, 0.03223, 0.06842, 0.03223, 0.1249, 0.4487, 0.06842, 0.4487, 0.06842, 0.03223, 0.06842, 0.4487, 0.03008, 0.4487, 0.03008, 0.4487, 0.03008, 0.03223, 0.06842, 0.03223, 0.7041, 0.5161, 0.7451, 0.9327, 0.7041, 0.9327, 0.7451, 0.9327, 0.7041, 0.5161, 0.7451, 0.5161, 0.7451, 0.9327, 0.7451, 0.5161, 0.7935, 0.5161, 0.7935, 0.5161, 0.7935, 0.9327, 0.7451, 0.9327, 0.7935, 0.5161, 0.8179, 0.9327, 0.7935, 0.9327, 0.8179, 0.9327, 0.7935, 0.5161, 0.8179, 0.5161, 0.7231, 0.03027, 0.7476, 0.4468, 0.7231, 0.4468, 0.7476, 0.4468, 0.7231, 0.03027, 0.7476, 0.03027, 0.7476, 0.4468, 0.7476, 0.03027, 0.7769, 0.03027, 0.7769, 0.03027, 0.7769, 0.4468, 0.7476, 0.4468, 0.05957, 0.5903, 0.04486, 0.627, 0.03635, 0.6035, 0.05957, 0.5903, 0.08197, 0.6191, 0.04486, 0.627, 0.05957, 0.5903, 0.09119, 0.5676, 0.08197, 0.6191, 0.08197, 0.6191, 0.05087, 0.6575, 0.04486, 0.627, 0.09119, 0.5676, 0.1149, 0.6018, 0.08197, 0.6191, 0.1149, 0.6018, 0.09119, 0.5676, 0.1087, 0.5557, 0.05087, 0.6575, 0.08197, 0.6191, 0.08868, 0.6526, 0.1087, 0.5557, 0.155, 0.5774, 0.1149, 0.6018, 0.1105, 0.5461, 0.155, 0.5774, 0.1087, 0.5557, 0.1249, 0.5354, 0.155, 0.5774, 0.1105, 0.5461, 0.16, 0.533, 0.1249, 0.5354, 0.1412, 0.5242, 0.1249, 0.5354, 0.16, 0.533, 0.155, 0.5774, 0.155, 0.5774, 0.16, 0.533, 0.1882, 0.5388, 0.2114, 0.5725, 0.1882, 0.5388, 0.2072, 0.5383, 0.1882, 0.5388, 0.2114, 0.5725, 0.1838, 0.575, 0.155, 0.5774, 0.1882, 0.5388, 0.1838, 0.575, 0.2114, 0.5725, 0.2196, 0.606, 0.1838, 0.575, 0.1838, 0.575, 0.1708, 0.6296, 0.155, 0.5774, 0.1708, 0.6296, 0.1149, 0.6018, 0.155, 0.5774, 0.2196, 0.606, 0.1931, 0.6223, 0.1838, 0.575, 0.1838, 0.575, 0.1931, 0.6223, 0.1708, 0.6296, 0.1931, 0.6223, 0.2196, 0.606, 0.2352, 0.6326, 0.1149, 0.6018, 0.1708, 0.6296, 0.1367, 0.6409, 0.1367, 0.6409, 0.08197, 0.6191, 0.1149, 0.6018, 0.08197, 0.6191, 0.1367, 0.6409, 0.08868, 0.6526, 0.1931, 0.6223, 0.1843, 0.6628, 0.1708, 0.6296, 0.1367, 0.6409, 0.08698, 0.6841, 0.08868, 0.6526, 0.08698, 0.6841, 0.05087, 0.6575, 0.08868, 0.6526, 0.05087, 0.6575, 0.08698, 0.6841, 0.05014, 0.6875, 0.08698, 0.6841, 0.0582, 0.7112, 0.05014, 0.6875, 0.1708, 0.6296, 0.1534, 0.6768, 0.1367, 0.6409, 0.08698, 0.6841, 0.1367, 0.6409, 0.1534, 0.6768, 0.1534, 0.6768, 0.1708, 0.6296, 0.1843, 0.6628, 0.0582, 0.7112, 0.08698, 0.6841, 0.09381, 0.707, 0.08698, 0.6841, 0.1534, 0.6768, 0.1225, 0.7092, 0.08698, 0.6841, 0.1225, 0.7092, 0.09381, 0.707, 0.09393, 0.7339, 0.0582, 0.7112, 0.09381, 0.707, 0.09381, 0.707, 0.1225, 0.7092, 0.09393, 0.7339, 0.0582, 0.7112, 0.09393, 0.7339, 0.06293, 0.739, 0.06293, 0.739, 0.09393, 0.7339, 0.06323, 0.7617, 0.09393, 0.7339, 0.08478, 0.7719, 0.06323, 0.7617, 0.08478, 0.7719, 0.09393, 0.7339, 0.111, 0.7429, 0.1225, 0.7092, 0.111, 0.7429, 0.09393, 0.7339, 0.111, 0.7429, 0.1178, 0.7778, 0.08478, 0.7719, 0.1178, 0.7778, 0.111, 0.7429, 0.1282, 0.7634, 0.1307, 0.728, 0.1282, 0.7634, 0.111, 0.7429, 0.111, 0.7429, 0.1225, 0.7092, 0.1307, 0.728, 0.1282, 0.7634, 0.1307, 0.728, 0.1461, 0.7538, 0.1225, 0.7092, 0.1602, 0.7258, 0.1307, 0.728, 0.1602, 0.7258, 0.1461, 0.7538, 0.1307, 0.728, 0.1534, 0.6768, 0.1602, 0.7258, 0.1225, 0.7092, 0.1602, 0.7258, 0.1667, 0.751, 0.1461, 0.7538, 0.194, 0.7356, 0.1829, 0.7542, 0.1667, 0.751, 0.1667, 0.751, 0.1602, 0.7258, 0.194, 0.7356, 0.1602, 0.7258, 0.1534, 0.6768, 0.1849, 0.699, 0.1602, 0.7258, 0.1849, 0.699, 0.194, 0.7356, 0.1843, 0.6628, 0.1849, 0.699, 0.1534, 0.6768, 0.194, 0.7356, 0.1849, 0.699, 0.2114, 0.7146, 0.1849, 0.699, 0.208, 0.6794, 0.2114, 0.7146, 0.1849, 0.699, 0.1843, 0.6628, 0.208, 0.6794, 0.2114, 0.7146, 0.208, 0.6794, 0.2311, 0.6968, 0.2078, 0.6523, 0.208, 0.6794, 0.1843, 0.6628, 0.1843, 0.6628, 0.1931, 0.6223, 0.2078, 0.6523, 0.1931, 0.6223, 0.2352, 0.6326, 0.2078, 0.6523, 0.2213, 0.6748, 0.2311, 0.6968, 0.208, 0.6794, 0.208, 0.6794, 0.2078, 0.6523, 0.2213, 0.6748, 0.2352, 0.6326, 0.2213, 0.6748, 0.2078, 0.6523, 0.2311, 0.6968, 0.2213, 0.6748, 0.2496, 0.6838, 0.2213, 0.6748, 0.2352, 0.6326, 0.2496, 0.6838])
_ca = me_sm_env_nature_cave_floor_trap_09_md.color_attributes.new('PSKVTXCOL_0', 'BYTE_COLOR', 'CORNER')
_ca.data.foreach_set('color', [0.2582, 0.5271, 0.0, 1.0, 0.2874, 0.4342, 0.0, 1.0, 0.2159, 0.5906, 0.0, 1.0, 0.2874, 0.4342, 0.0, 1.0, 0.2582, 0.5271, 0.0, 1.0, 0.3278, 0.3467, 0.0, 1.0, 0.8148, 0.0, 0.0, 1.0, 0.0, 0.0, 0.0, 1.0, 0.016, 0.0, 0.0, 1.0, 0.016, 0.0, 0.0, 1.0, 0.8148, 0.0, 0.0, 1.0, 0.8148, 0.0, 0.0, 1.0, 0.8308, 0.0, 0.0, 1.0, 0.3278, 0.2086, 0.0, 1.0, 0.2582, 0.3864, 0.0, 1.0, 0.2582, 0.3864, 0.0, 1.0, 0.8228, 0.0, 0.0, 1.0, 0.8308, 0.0, 0.0, 1.0, 0.016, 0.07421, 0.0, 1.0, 0.016, 0.05127, 0.0, 1.0, 0.016, 0.07421, 0.0, 1.0, 0.04374, 0.4621, 0.0, 1.0, 0.016, 0.07421, 0.0, 1.0, 0.016, 0.07421, 0.0, 1.0, 0.016, 0.07421, 0.0, 1.0, 0.016, 0.3419, 0.0, 1.0, 0.04374, 0.4621, 0.0, 1.0, 0.016, 0.3916, 0.0, 1.0, 0.04374, 0.4621, 0.0, 1.0, 0.016, 0.3419, 0.0, 1.0, 0.016, 0.3419, 0.0, 1.0, 0.016, 0.2623, 0.0, 1.0, 0.016, 0.3916, 0.0, 1.0, 0.016, 0.0, 0.0, 1.0, 0.016, 0.3916, 0.0, 1.0, 0.016, 0.2623, 0.0, 1.0, 0.016, 0.2623, 0.0, 1.0, 0.01161, 0.2462, 0.0, 1.0, 0.016, 0.0, 0.0, 1.0, 0.01161, 0.2462, 0.0, 1.0, 0.016, 0.2623, 0.0, 1.0, 0.0, 0.2462, 0.0, 1.0, 0.8148, 0.0, 0.0, 1.0, 0.2582, 0.0, 0.0, 1.0, 0.1144, 0.0, 0.0, 1.0, 0.1144, 0.0, 0.0, 1.0, 0.8879, 0.0, 0.0, 1.0, 0.8148, 0.0, 0.0, 1.0, 0.8879, 0.0, 0.0, 1.0, 0.1144, 0.0, 0.0, 1.0, 0.1144, 0.0, 0.0, 1.0, 0.1144, 0.0, 0.0, 1.0, 0.7913, 0.0, 0.0, 1.0, 0.8879, 0.0, 0.0, 1.0, 0.1144, 0.0, 0.0, 1.0, 0.6584, 0.0, 0.0, 1.0, 0.7913, 0.0, 0.0, 1.0, 0.6584, 0.0, 0.0, 1.0, 0.1144, 0.0, 0.0, 1.0, 0.1144, 0.008023, 0.0, 1.0, 0.6584, 0.0, 0.0, 1.0, 0.1144, 0.008023, 0.0, 1.0, 0.1144, 0.0, 0.0, 1.0, 0.1144, 0.0, 0.0, 1.0, 0.5711, 0.0, 0.0, 1.0, 0.6584, 0.0, 0.0, 1.0, 0.2582, 0.3864, 0.0, 1.0, 0.2623, 0.4851, 0.0, 1.0, 0.2789, 0.4125, 0.0, 1.0, 0.1683, 0.5271, 0.0, 1.0, 0.2789, 0.4125, 0.0, 1.0, 0.2623, 0.4851, 0.0, 1.0, 0.2623, 0.4851, 0.0, 1.0, 0.1144, 0.552, 0.0, 1.0, 0.1683, 0.5271, 0.0, 1.0, 0.1144, 0.552, 0.0, 1.0, 0.1683, 0.5271, 0.0, 1.0, 0.1144, 0.552, 0.0, 1.0, 0.1144, 0.552, 0.0, 1.0, 0.06301, 0.7682, 0.0, 1.0, 0.1144, 0.552, 0.0, 1.0, 0.06301, 0.7682, 0.0, 1.0, 0.1144, 0.552, 0.0, 1.0, 0.06301, 0.2122, 0.0, 1.0, 0.06301, 0.2122, 0.0, 1.0, 0.016, 0.07421, 0.0, 1.0, 0.06301, 0.7682, 0.0, 1.0, 0.016, 0.07421, 0.0, 1.0, 0.06301, 0.2122, 0.0, 1.0, 0.016, 0.05127, 0.0, 1.0, 0.2789, 0.4125, 0.0, 1.0, 0.1144, 0.4851, 0.0, 1.0, 0.2582, 0.3864, 0.0, 1.0, 0.1144, 0.4851, 0.0, 1.0, 0.2789, 0.4125, 0.0, 1.0, 0.1144, 0.5711, 0.0, 1.0, 0.1144, 0.5711, 0.0, 1.0, 0.1144, 0.3712, 0.0, 1.0, 0.1144, 0.4851, 0.0, 1.0, 0.1144, 0.3712, 0.0, 1.0, 0.1144, 0.5711, 0.0, 1.0, 0.1144, 0.3325, 0.0, 1.0, 0.1144, 0.3325, 0.0, 1.0, 0.1144, 0.402, 0.0, 1.0, 0.1144, 0.3712, 0.0, 1.0, 0.1144, 0.3613, 0.0, 1.0, 0.1144, 0.3712, 0.0, 1.0, 0.1144, 0.402, 0.0, 1.0, 0.1144, 0.4342, 0.0, 1.0, 0.1144, 0.3613, 0.0, 1.0, 0.1144, 0.402, 0.0, 1.0, 0.1144, 0.3613, 0.0, 1.0, 0.1144, 0.4342, 0.0, 1.0, 0.1144, 0.3813, 0.0, 1.0, 0.314, 0.552, 0.0, 1.0, 0.1912, 0.6939, 0.0, 1.0, 0.314, 0.4125, 0.0, 1.0, 0.1912, 0.6939, 0.0, 1.0, 0.314, 0.552, 0.0, 1.0, 0.1714, 0.6939, 0.0, 1.0, 0.1714, 0.6939, 0.0, 1.0, 0.1144, 0.6939, 0.0, 1.0, 0.1912, 0.6939, 0.0, 1.0, 0.1144, 0.6939, 0.0, 1.0, 0.1714, 0.6939, 0.0, 1.0, 0.1144, 0.7913, 0.0, 1.0, 0.1144, 0.7913, 0.0, 1.0, 0.1144, 0.6376, 0.0, 1.0, 0.1144, 0.6939, 0.0, 1.0, 0.08228, 0.5776, 0.0, 1.0, 0.1144, 0.6939, 0.0, 1.0, 0.1144, 0.6376, 0.0, 1.0, 0.1144, 0.6376, 0.0, 1.0, 0.016, 0.6795, 0.0, 1.0, 0.08228, 0.5776, 0.0, 1.0, 0.016, 0.6795, 0.0, 1.0, 0.1144, 0.6376, 0.0, 1.0, 0.05951, 0.7379, 0.0, 1.0, 0.016, 0.3864, 0.0, 1.0, 0.016, 0.6795, 0.0, 1.0, 0.05951, 0.7379, 0.0, 1.0, 0.016, 0.6795, 0.0, 1.0, 0.016, 0.3864, 0.0, 1.0, 0.016, 0.3515, 0.0, 1.0, 0.016, 0.3864, 0.0, 1.0, 0.0, 0.1529, 0.0, 1.0, 0.016, 0.3515, 0.0, 1.0, 0.02732, 0.05951, 0.0, 1.0, 0.016, 0.3515, 0.0, 1.0, 0.0, 0.1529, 0.0, 1.0, 0.1144, 0.4342, 0.0, 1.0, 0.1144, 0.5711, 0.0, 1.0, 0.1144, 0.3813, 0.0, 1.0, 0.1144, 0.5711, 0.0, 1.0, 0.1144, 0.4342, 0.0, 1.0, 0.1144, 0.5149, 0.0, 1.0, 0.1144, 0.5149, 0.0, 1.0, 0.1144, 0.5149, 0.0, 1.0, 0.1144, 0.5711, 0.0, 1.0, 0.1144, 0.5149, 0.0, 1.0, 0.1144, 0.5149, 0.0, 1.0, 0.1144, 0.4564, 0.0, 1.0, 0.1144, 0.4564, 0.0, 1.0, 0.2961, 0.3864, 0.0, 1.0, 0.1144, 0.5149, 0.0, 1.0, 0.1912, 0.3467, 0.0, 1.0, 0.1144, 0.5149, 0.0, 1.0, 0.2961, 0.3864, 0.0, 1.0, 0.8148, 0.0, 0.0, 1.0, 0.2623, 0.0, 0.0, 1.0, 0.2582, 0.0, 0.0, 1.0, 0.2623, 0.0, 0.0, 1.0, 0.8148, 0.0, 0.0, 1.0, 0.9131, 0.0, 0.0, 1.0, 0.9131, 0.0, 0.0, 1.0, 0.1144, 0.0, 0.0, 1.0, 0.2623, 0.0, 0.0, 1.0, 0.1144, 0.0, 0.0, 1.0, 0.9131, 0.0, 0.0, 1.0, 0.8963, 0.0, 0.0, 1.0, 0.8963, 0.0, 0.0, 1.0, 0.06301, 0.0, 0.0, 1.0, 0.1144, 0.0, 0.0, 1.0, 0.06301, 0.0, 0.0, 1.0, 0.8963, 0.0, 0.0, 1.0, 0.8963, 0.0, 0.0, 1.0, 0.8963, 0.0, 0.0, 1.0, 0.016, 0.0, 0.0, 1.0, 0.06301, 0.0, 0.0, 1.0, 0.016, 0.0, 0.0, 1.0, 0.8963, 0.0, 0.0, 1.0, 0.8796, 0.0, 0.0, 1.0, 0.314, 0.09306, 0.0, 1.0, 0.4678, 0.0, 0.0, 1.0, 0.4678, 0.0, 0.0, 1.0, 0.4678, 0.0, 0.0, 1.0, 0.314, 0.09306, 0.0, 1.0, 0.1912, 0.6939, 0.0, 1.0, 0.1912, 0.6939, 0.0, 1.0, 0.7913, 0.0, 0.0, 1.0, 0.4678, 0.0, 0.0, 1.0, 0.7913, 0.0, 0.0, 1.0, 0.1912, 0.6939, 0.0, 1.0, 0.1144, 0.6939, 0.0, 1.0, 0.7913, 0.0, 0.0, 1.0, 0.1144, 0.6939, 0.0, 1.0, 0.08228, 0.5776, 0.0, 1.0, 0.08228, 0.5776, 0.0, 1.0, 0.6308, 0.0, 0.0, 1.0, 0.7913, 0.0, 0.0, 1.0, 0.08228, 0.5776, 0.0, 1.0, 0.7454, 0.0, 0.0, 1.0, 0.6308, 0.0, 0.0, 1.0, 0.7454, 0.0, 0.0, 1.0, 0.08228, 0.5776, 0.0, 1.0, 0.016, 0.6795, 0.0, 1.0, 0.7454, 0.0, 0.0, 1.0, 0.016, 0.6795, 0.0, 1.0, 0.016, 0.3515, 0.0, 1.0, 0.016, 0.3515, 0.0, 1.0, 0.855, 0.0, 0.0, 1.0, 0.7454, 0.0, 0.0, 1.0, 0.016, 0.3515, 0.0, 1.0, 0.8632, 0.0, 0.0, 1.0, 0.855, 0.0, 0.0, 1.0, 0.8632, 0.0, 0.0, 1.0, 0.016, 0.3515, 0.0, 1.0, 0.02732, 0.05951, 0.0, 1.0, 0.314, 0.4125, 0.0, 1.0, 0.402, 0.7231, 0.0, 1.0, 0.314, 0.552, 0.0, 1.0, 0.3813, 0.7379, 0.0, 1.0, 0.314, 0.552, 0.0, 1.0, 0.402, 0.7231, 0.0, 1.0, 0.402, 0.7231, 0.0, 1.0, 0.2623, 0.6376, 0.0, 1.0, 0.3813, 0.7379, 0.0, 1.0, 0.2623, 0.6376, 0.0, 1.0, 0.402, 0.7231, 0.0, 1.0, 0.2874, 0.4179, 0.0, 1.0, 0.2623, 0.6376, 0.0, 1.0, 0.2874, 0.4179, 0.0, 1.0, 0.2582, 0.5271, 0.0, 1.0, 0.2159, 0.5906, 0.0, 1.0, 0.2623, 0.6376, 0.0, 1.0, 0.2582, 0.5271, 0.0, 1.0, 0.2961, 0.3864, 0.0, 1.0, 0.3278, 0.3864, 0.0, 1.0, 0.1912, 0.3467, 0.0, 1.0, 0.3278, 0.3864, 0.0, 1.0, 0.2961, 0.3864, 0.0, 1.0, 0.3278, 0.4342, 0.0, 1.0, 0.3278, 0.4342, 0.0, 1.0, 0.2874, 0.4342, 0.0, 1.0, 0.3278, 0.3864, 0.0, 1.0, 0.3278, 0.3467, 0.0, 1.0, 0.3278, 0.3864, 0.0, 1.0, 0.2874, 0.4342, 0.0, 1.0, 0.0, 0.2462, 0.0, 1.0, 0.0, 0.1946, 0.0, 1.0, 0.01161, 0.2462, 0.0, 1.0, 0.0, 0.0, 0.0, 1.0, 0.01161, 0.2462, 0.0, 1.0, 0.0, 0.1946, 0.0, 1.0, 0.0, 0.1946, 0.0, 1.0, 0.0, 0.1529, 0.0, 1.0, 0.0, 0.0, 0.0, 1.0, 0.0, 0.1529, 0.0, 1.0, 0.0, 0.1946, 0.0, 1.0, 0.02732, 0.05951, 0.0, 1.0, 0.8228, 0.0, 0.0, 1.0, 0.1144, 0.4342, 0.0, 1.0, 0.1912, 0.3467, 0.0, 1.0, 0.1144, 0.4342, 0.0, 1.0, 0.8228, 0.0, 0.0, 1.0, 0.8148, 0.0, 0.0, 1.0, 0.1144, 0.4342, 0.0, 1.0, 0.8148, 0.0, 0.0, 1.0, 0.807, 0.0, 0.0, 1.0, 0.807, 0.0, 0.0, 1.0, 0.1144, 0.4342, 0.0, 1.0, 0.1144, 0.4342, 0.0, 1.0, 0.807, 0.0, 0.0, 1.0, 0.1144, 0.2423, 0.0, 1.0, 0.1144, 0.4342, 0.0, 1.0, 0.1144, 0.2423, 0.0, 1.0, 0.807, 0.0, 0.0, 1.0, 0.5711, 0.0, 0.0, 1.0, 0.8796, 0.0, 0.0, 1.0, 0.016, 0.07421, 0.0, 1.0, 0.016, 0.05127, 0.0, 1.0, 0.016, 0.07421, 0.0, 1.0, 0.8796, 0.0, 0.0, 1.0, 0.8308, 0.0, 0.0, 1.0, 0.016, 0.07421, 0.0, 1.0, 0.8308, 0.0, 0.0, 1.0, 0.8148, 0.0, 0.0, 1.0, 0.8148, 0.0, 0.0, 1.0, 0.016, 0.0, 0.0, 1.0, 0.016, 0.07421, 0.0, 1.0, 0.8148, 0.0, 0.0, 1.0, 0.016, 0.0, 0.0, 1.0, 0.016, 0.0, 0.0, 1.0, 0.016, 0.0, 0.0, 1.0, 0.8148, 0.0, 0.0, 1.0, 0.8148, 0.0, 0.0, 1.0, 0.8148, 0.0, 0.0, 1.0, 0.0, 0.0, 0.0, 1.0, 0.0, 0.0, 0.0, 1.0, 0.0, 0.0, 0.0, 1.0, 0.8148, 0.0, 0.0, 1.0, 0.7682, 0.0, 0.0, 1.0, 0.0, 0.0, 0.0, 1.0, 0.7682, 0.0, 0.0, 1.0, 0.8632, 0.0, 0.0, 1.0, 0.8632, 0.0, 0.0, 1.0, 0.02732, 0.0, 0.0, 1.0, 0.0, 0.0, 0.0, 1.0, 0.4678, 0.0, 0.0, 1.0, 0.402, 0.3613, 0.0, 1.0, 0.314, 0.3185, 0.0, 1.0, 0.402, 0.3613, 0.0, 1.0, 0.4678, 0.0, 0.0, 1.0, 0.8308, 0.0, 0.0, 1.0, 0.402, 0.3613, 0.0, 1.0, 0.8308, 0.0, 0.0, 1.0, 0.8308, 0.0, 0.0, 1.0, 0.8308, 0.0, 0.0, 1.0, 0.2874, 0.1683, 0.0, 1.0, 0.402, 0.3613, 0.0, 1.0, 0.8308, 0.0, 0.0, 1.0, 0.2582, 0.3864, 0.0, 1.0, 0.2874, 0.1683, 0.0, 1.0, 0.2582, 0.3864, 0.0, 1.0, 0.8308, 0.0, 0.0, 1.0, 0.8228, 0.0, 0.0, 1.0, 0.8308, 0.0, 0.0, 1.0, 0.3278, 0.2462, 0.0, 1.0, 0.3278, 0.2086, 0.0, 1.0, 0.3278, 0.2462, 0.0, 1.0, 0.8308, 0.0, 0.0, 1.0, 0.8228, 0.0, 0.0, 1.0, 0.3278, 0.2462, 0.0, 1.0, 0.8228, 0.0, 0.0, 1.0, 0.8228, 0.0, 0.0, 1.0, 0.8228, 0.0, 0.0, 1.0, 0.1912, 0.2051, 0.0, 1.0, 0.3278, 0.2462, 0.0, 1.0, 0.3813, 0.7379, 0.0, 1.0, 0.1714, 0.6939, 0.0, 1.0, 0.314, 0.552, 0.0, 1.0, 0.3813, 0.7379, 0.0, 1.0, 0.1144, 0.3325, 0.0, 1.0, 0.1714, 0.6939, 0.0, 1.0, 0.3813, 0.7379, 0.0, 1.0, 0.2623, 0.6376, 0.0, 1.0, 0.1144, 0.3325, 0.0, 1.0, 0.1144, 0.3325, 0.0, 1.0, 0.1144, 0.7913, 0.0, 1.0, 0.1714, 0.6939, 0.0, 1.0, 0.2623, 0.6376, 0.0, 1.0, 0.1144, 0.3095, 0.0, 1.0, 0.1144, 0.3325, 0.0, 1.0, 0.1144, 0.3095, 0.0, 1.0, 0.2623, 0.6376, 0.0, 1.0, 0.2159, 0.5906, 0.0, 1.0, 0.1144, 0.7913, 0.0, 1.0, 0.1144, 0.3325, 0.0, 1.0, 0.1144, 0.521, 0.0, 1.0, 0.2159, 0.5906, 0.0, 1.0, 0.1144, 0.3372, 0.0, 1.0, 0.1144, 0.3095, 0.0, 1.0, 0.2874, 0.4342, 0.0, 1.0, 0.1144, 0.3372, 0.0, 1.0, 0.2159, 0.5906, 0.0, 1.0, 0.3278, 0.4342, 0.0, 1.0, 0.1144, 0.3372, 0.0, 1.0, 0.2874, 0.4342, 0.0, 1.0, 0.1144, 0.4564, 0.0, 1.0, 0.3278, 0.4342, 0.0, 1.0, 0.2961, 0.3864, 0.0, 1.0, 0.3278, 0.4342, 0.0, 1.0, 0.1144, 0.4564, 0.0, 1.0, 0.1144, 0.3372, 0.0, 1.0, 0.1144, 0.3372, 0.0, 1.0, 0.1144, 0.4564, 0.0, 1.0, 0.1144, 0.5149, 0.0, 1.0, 0.1144, 0.402, 0.0, 1.0, 0.1144, 0.5149, 0.0, 1.0, 0.1144, 0.4342, 0.0, 1.0, 0.1144, 0.5149, 0.0, 1.0, 0.1144, 0.402, 0.0, 1.0, 0.1144, 0.3864, 0.0, 1.0, 0.1144, 0.3372, 0.0, 1.0, 0.1144, 0.5149, 0.0, 1.0, 0.1144, 0.3864, 0.0, 1.0, 0.1144, 0.402, 0.0, 1.0, 0.1144, 0.3325, 0.0, 1.0, 0.1144, 0.3864, 0.0, 1.0, 0.1144, 0.3864, 0.0, 1.0, 0.1144, 0.5457, 0.0, 1.0, 0.1144, 0.3372, 0.0, 1.0, 0.1144, 0.5457, 0.0, 1.0, 0.1144, 0.3095, 0.0, 1.0, 0.1144, 0.3372, 0.0, 1.0, 0.1144, 0.3325, 0.0, 1.0, 0.1144, 0.2623, 0.0, 1.0, 0.1144, 0.3864, 0.0, 1.0, 0.1144, 0.3864, 0.0, 1.0, 0.1144, 0.2623, 0.0, 1.0, 0.1144, 0.5457, 0.0, 1.0, 0.1144, 0.2623, 0.0, 1.0, 0.1144, 0.3325, 0.0, 1.0, 0.1144, 0.5711, 0.0, 1.0, 0.1144, 0.3095, 0.0, 1.0, 0.1144, 0.5457, 0.0, 1.0, 0.1144, 0.6376, 0.0, 1.0, 0.1144, 0.6376, 0.0, 1.0, 0.1144, 0.3325, 0.0, 1.0, 0.1144, 0.3095, 0.0, 1.0, 0.1144, 0.3325, 0.0, 1.0, 0.1144, 0.6376, 0.0, 1.0, 0.1144, 0.521, 0.0, 1.0, 0.1144, 0.2623, 0.0, 1.0, 0.1144, 0.2346, 0.0, 1.0, 0.1144, 0.5457, 0.0, 1.0, 0.1144, 0.6376, 0.0, 1.0, 0.1144, 0.7682, 0.0, 1.0, 0.1144, 0.521, 0.0, 1.0, 0.1144, 0.7682, 0.0, 1.0, 0.1144, 0.7913, 0.0, 1.0, 0.1144, 0.521, 0.0, 1.0, 0.1144, 0.7913, 0.0, 1.0, 0.1144, 0.7682, 0.0, 1.0, 0.1144, 0.6376, 0.0, 1.0, 0.1144, 0.7682, 0.0, 1.0, 0.05951, 0.7379, 0.0, 1.0, 0.1144, 0.6376, 0.0, 1.0, 0.1144, 0.5457, 0.0, 1.0, 0.1144, 0.402, 0.0, 1.0, 0.1144, 0.6376, 0.0, 1.0, 0.1144, 0.7682, 0.0, 1.0, 0.1144, 0.6376, 0.0, 1.0, 0.1144, 0.402, 0.0, 1.0, 0.1144, 0.402, 0.0, 1.0, 0.1144, 0.5457, 0.0, 1.0, 0.1144, 0.2346, 0.0, 1.0, 0.05951, 0.7379, 0.0, 1.0, 0.1144, 0.7682, 0.0, 1.0, 0.1144, 0.8963, 0.0, 1.0, 0.1144, 0.7682, 0.0, 1.0, 0.1144, 0.402, 0.0, 1.0, 0.1144, 0.6867, 0.0, 1.0, 0.1144, 0.7682, 0.0, 1.0, 0.1144, 0.6867, 0.0, 1.0, 0.1144, 0.8963, 0.0, 1.0, 0.05951, 0.6584, 0.0, 1.0, 0.05951, 0.7379, 0.0, 1.0, 0.1144, 0.8963, 0.0, 1.0, 0.1144, 0.8963, 0.0, 1.0, 0.1144, 0.6867, 0.0, 1.0, 0.05951, 0.6584, 0.0, 1.0, 0.05951, 0.7379, 0.0, 1.0, 0.05951, 0.6584, 0.0, 1.0, 0.016, 0.3864, 0.0, 1.0, 0.016, 0.3864, 0.0, 1.0, 0.05951, 0.6584, 0.0, 1.0, 0.0, 0.1529, 0.0, 1.0, 0.05951, 0.6584, 0.0, 1.0, 0.0, 0.1946, 0.0, 1.0, 0.0, 0.1529, 0.0, 1.0, 0.0, 0.1946, 0.0, 1.0, 0.05951, 0.6584, 0.0, 1.0, 0.04374, 0.552, 0.0, 1.0, 0.1144, 0.6867, 0.0, 1.0, 0.04374, 0.552, 0.0, 1.0, 0.05951, 0.6584, 0.0, 1.0, 0.04374, 0.552, 0.0, 1.0, 0.01161, 0.2462, 0.0, 1.0, 0.0, 0.1946, 0.0, 1.0, 0.01161, 0.2462, 0.0, 1.0, 0.04374, 0.552, 0.0, 1.0, 0.016, 0.2961, 0.0, 1.0, 0.1144, 0.4969, 0.0, 1.0, 0.016, 0.2961, 0.0, 1.0, 0.04374, 0.552, 0.0, 1.0, 0.04374, 0.552, 0.0, 1.0, 0.1144, 0.6867, 0.0, 1.0, 0.1144, 0.4969, 0.0, 1.0, 0.016, 0.2961, 0.0, 1.0, 0.1144, 0.4969, 0.0, 1.0, 0.016, 0.3916, 0.0, 1.0, 0.1144, 0.6867, 0.0, 1.0, 0.1144, 0.5395, 0.0, 1.0, 0.1144, 0.4969, 0.0, 1.0, 0.1144, 0.5395, 0.0, 1.0, 0.016, 0.3916, 0.0, 1.0, 0.1144, 0.4969, 0.0, 1.0, 0.1144, 0.402, 0.0, 1.0, 0.1144, 0.5395, 0.0, 1.0, 0.1144, 0.6867, 0.0, 1.0, 0.1144, 0.5395, 0.0, 1.0, 0.04374, 0.4621, 0.0, 1.0, 0.016, 0.3916, 0.0, 1.0, 0.06301, 0.7682, 0.0, 1.0, 0.016, 0.3419, 0.0, 1.0, 0.04374, 0.4621, 0.0, 1.0, 0.04374, 0.4621, 0.0, 1.0, 0.1144, 0.5395, 0.0, 1.0, 0.06301, 0.7682, 0.0, 1.0, 0.1144, 0.5395, 0.0, 1.0, 0.1144, 0.402, 0.0, 1.0, 0.1144, 0.1651, 0.0, 1.0, 0.1144, 0.5395, 0.0, 1.0, 0.1144, 0.1651, 0.0, 1.0, 0.06301, 0.7682, 0.0, 1.0, 0.1144, 0.2346, 0.0, 1.0, 0.1144, 0.1651, 0.0, 1.0, 0.1144, 0.402, 0.0, 1.0, 0.06301, 0.7682, 0.0, 1.0, 0.1144, 0.1651, 0.0, 1.0, 0.1144, 0.552, 0.0, 1.0, 0.1144, 0.1651, 0.0, 1.0, 0.1144, 0.08228, 0.0, 1.0, 0.1144, 0.552, 0.0, 1.0, 0.1144, 0.1651, 0.0, 1.0, 0.1144, 0.2346, 0.0, 1.0, 0.1144, 0.08228, 0.0, 1.0, 0.1144, 0.552, 0.0, 1.0, 0.1144, 0.08228, 0.0, 1.0, 0.1683, 0.5271, 0.0, 1.0, 0.1144, 0.016, 0.0, 1.0, 0.1144, 0.08228, 0.0, 1.0, 0.1144, 0.2346, 0.0, 1.0, 0.1144, 0.2346, 0.0, 1.0, 0.1144, 0.2623, 0.0, 1.0, 0.1144, 0.016, 0.0, 1.0, 0.1144, 0.2623, 0.0, 1.0, 0.1144, 0.5711, 0.0, 1.0, 0.1144, 0.016, 0.0, 1.0, 0.1144, 0.4793, 0.0, 1.0, 0.1683, 0.5271, 0.0, 1.0, 0.1144, 0.08228, 0.0, 1.0, 0.1144, 0.08228, 0.0, 1.0, 0.1144, 0.016, 0.0, 1.0, 0.1144, 0.4793, 0.0, 1.0, 0.1144, 0.5711, 0.0, 1.0, 0.1144, 0.4793, 0.0, 1.0, 0.1144, 0.016, 0.0, 1.0, 0.1683, 0.5271, 0.0, 1.0, 0.1144, 0.4793, 0.0, 1.0, 0.2789, 0.4125, 0.0, 1.0, 0.1144, 0.4793, 0.0, 1.0, 0.1144, 0.5711, 0.0, 1.0, 0.2789, 0.4125, 0.0, 1.0])
me_sm_env_nature_cave_floor_trap_09_md.materials.append(mat_mi_env_nature_cave_cavefloor_paintable)
me_sm_env_nature_cave_floor_trap_09_md.use_remesh_fix_poles = True
me_sm_env_nature_cave_floor_trap_09_md.use_remesh_preserve_attributes = False
me_sm_env_nature_cave_floor_trap_09_md.update()

# ---- objects
ob_sm_env_nature_cave_floor_trap_09_mo = bpy.data.objects.new('SM_ENV_NATURE_Cave_Floor_Trap_09.mo', me_sm_env_nature_cave_floor_trap_09_md)

# ---- transforms, parenting, visibility, modifiers, constraints
ob_sm_env_nature_cave_floor_trap_09_mo.location = (0.0, 0.0, 0.0)

# ---- collection membership
scene.collection.objects.link(ob_sm_env_nature_cave_floor_trap_09_mo)

# ---- scene / render settings (as saved in the file)
scene.frame_start = 1; scene.frame_end = 250; scene.frame_set(1)
scene.render.engine = 'BLENDER_EEVEE_NEXT'
scene.cycles.sampling_pattern = 'TABULATED_SOBOL'
scene.cycles.use_light_tree = False
scene.view_settings.view_transform = 'Filmic'
bpy.context.view_layer.update()

# ---- added for rendering (the .blend has no active camera and no usable light): camera, sun
cam_auto = bpy.data.cameras.new('AutoCamera')
cam_auto.lens = 50.0
cam_auto.sensor_width = 36.0
cam_auto.clip_end = 1000.0
ob_auto_camera = bpy.data.objects.new('AutoCamera', cam_auto)
scene.collection.objects.link(ob_auto_camera)
ob_auto_camera.location = (2.73792, -3.15203, 2.26492)
ob_auto_camera.rotation_euler = (1.09748, -7.21219e-08, 0.694738)
scene.camera = ob_auto_camera
light_auto_sun = bpy.data.lights.new('AutoSun', 'SUN')
light_auto_sun.energy = 3.0
light_auto_sun.angle = 0.0523599
ob_auto_sun = bpy.data.objects.new('AutoSun', light_auto_sun)
scene.collection.objects.link(ob_auto_sun)
ob_auto_sun.rotation_euler = (0.872665, 0.174533, 0.523599)
bpy.context.view_layer.update()
